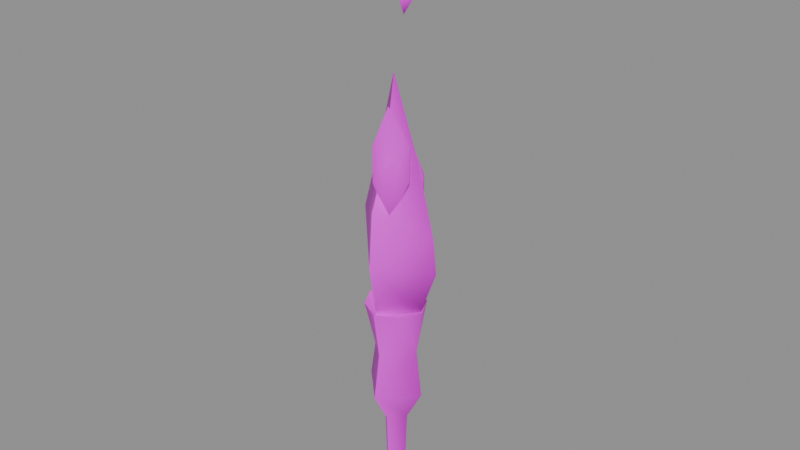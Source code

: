 # Source: flame.blend  (saved by Blender 5.2.45; exported with 4.5.12 LTS)
import bpy
from mathutils import Matrix  # noqa: F401  (used for matrix-valued properties, if any)

bpy.ops.wm.read_factory_settings(use_empty=True)
scene = bpy.context.scene
scene.name = 'Scene'

# ---- collections
col_anchors = bpy.data.collections.new('anchors'); scene.collection.children.link(col_anchors)

# ---- images (referenced by path relative to the original .blend; pixels are not part of the script)
import os
ASSET_DIR = os.environ.get("B2B_ASSET_DIR", "")  # directory of the original .blend (textures are referenced by path, not embedded)
HERE = os.path.dirname(os.path.abspath(__file__))  # packed textures are extracted next to this script under _unpacked/

def load_image(name, relpath, width, height, colorspace="sRGB"):
    """Load a texture the original file referenced (path relative to the .blend, or extracted next to this script)."""
    p = next((c for c in (os.path.join(HERE, relpath), os.path.join(ASSET_DIR, relpath)) if relpath and os.path.exists(c)), "")
    if p:
        img = bpy.data.images.load(p, check_existing=True)
        img.name = name
    else:  # same state as the original file: an image datablock whose file is absent (Cycles renders it pink)
        img = bpy.data.images.new(name, width, height)
        img.source = "FILE"
        img.filepath = "//" + (relpath or name)
    img.colorspace_settings.name = colorspace
    return img
img_flame_skin0 = load_image('flame_skin0', 'flame_skin0.png', 1024, 1024, 'sRGB')

# ---- materials (node trees are filled in below, after node groups)
mat_flame = bpy.data.materials.new('flame')

# ---- material node trees
mat_flame.use_nodes = True; mat_flame.node_tree.nodes.clear()
_N = mat_flame.node_tree.nodes; _L = mat_flame.node_tree.links
n0 = _N.new('ShaderNodeBsdfPrincipled'); n0.name = 'Principled BSDF'; n0.location = (-200, 100)
n0.inputs[10].default_value = 0.005
n1 = _N.new('ShaderNodeOutputMaterial'); n1.name = 'Material Output'; n1.location = (200, 100)
n2 = _N.new('ShaderNodeTexImage'); n2.name = 'Image Texture'; n2.location = (0, 0)
n2.image = img_flame_skin0
n2.interpolation = 'Closest'
_L.new(n0.outputs[0], n1.inputs[0])
_L.new(n2.outputs[0], n0.inputs[0])
n1.is_active_output = True

# ---- meshes
me_flame = bpy.data.meshes.new('flame')
me_flame.from_pydata([(0.5665, -0.8454, 18.15), (-0.009926, -1.097, 12.18), (1.445, 0.3886, 12.18), (1.884, -0.01434, 1.284), (-0.009926, -1.953, 1.284), (-0.009926, 1.774, 1.284), (3.037, 0.3382, 4.797), (-0.009926, -2.608, 5.5), (-0.3119, 1.421, 11.12), (-0.009926, -2.306, 9.189), (2.872, 0.2375, 7.257), (-1.767, -0.01434, 1.284), (-2.7, 0.3382, 4.621), (-2.81, 0.2375, 7.959), (-1.767, 0.3886, 12.18), (-0.009926, 3.108, 6.378), (-0.009926, 2.781, 8.838), (-0.6138, 0.2375, 26.41), (-1.108, 0.2375, 27.81), (-0.3393, 0.9678, 27.81), (-0.3393, 0.2375, 28.86), (-0.3393, -0.4928, 27.81), (-0.6138, -0.01434, 12.35), (-1.108, -0.01434, 13.76), (-0.3393, 0.716, 13.76), (-0.3393, -0.01434, 14.81), (-0.3393, -0.7699, 13.76), (-0.6138, 1.472, 20.78), (-1.108, 1.472, 22.01), (-0.3393, 2.227, 22.01), (-0.3393, 1.472, 23.59), (-0.3393, 0.716, 22.01), (0.3744, 1.22, 22.01), (-1.135, 2.58, 12.7), (-0.6413, 1.421, 9.892), (0.292, 2.227, 9.716), (-0.4491, 2.151, 6.203), (-0.6962, 1.194, 8.486), (-1.657, 2.454, 8.311), (-0.2295, 3.134, 9.892), (-1.437, 2.403, 9.716), (0.5116, 1.925, 8.311), (-0.2295, 3.134, 8.486), (1.061, -1.953, 16.39), (-0.3393, -1.802, 13.41), (1.28, -1.752, 13.05), (0.4293, -1.148, 8.135), (-0.1746, -2.004, 11.12), (-0.1746, -0.3669, 10.77), (0.1548, -0.4425, 13.41), (1.418, -0.3669, 13.41), (1.39, -2.331, 10.77), (1.555, -0.5684, 11.12), (0.3744, 0.2375, 27.81), (0.3744, -0.01434, 13.76), (-0.009926, 0.9678, -14.0), (-0.9982, -0.01434, -6.973), (-0.009926, 0.9678, -6.973), (-0.7511, -0.01434, -14.0), (-0.009926, 2.227, -4.689), (-2.261, -0.01434, -4.689), (-0.009926, 1.975, -1.527), (-1.739, -0.01434, -1.527), (-0.009926, -1.022, -6.973), (-0.009926, -2.256, -4.689), (-1.465, -1.475, 1.811), (-2.261, -0.01434, 1.811), (-1.465, 1.446, 1.811), (-0.009926, 2.227, 1.811), (0.9783, -0.01434, -6.973), (0.7313, -0.01434, -14.0), (2.214, -0.01434, -4.689), (1.747, -0.01434, -1.527), (1.445, 1.446, 1.811), (-0.009926, -0.7699, -14.0), (-0.009926, -1.752, -1.527), (1.445, -1.475, 1.811), (-0.009926, -0.01434, 1.284), (-0.009926, -2.256, 1.811), (2.214, -0.01434, 1.811)], [], [(2, 0, 1), (5, 3, 4), (3, 6, 7), (4, 3, 7), (2, 8, 0), (10, 9, 7), (6, 10, 7), (10, 2, 9), (2, 1, 9), (11, 5, 4), (11, 4, 7), (12, 11, 7), (9, 13, 7), (13, 12, 7), (14, 13, 9), (1, 14, 9), (0, 14, 1), (15, 5, 12), (5, 11, 12), (15, 12, 13), (16, 15, 13), (16, 13, 14), (8, 16, 14), (8, 14, 0), (5, 15, 6), (3, 5, 6), (6, 15, 10), (15, 16, 10), (10, 16, 2), (16, 8, 2), (19, 17, 18), (19, 18, 20), (20, 18, 21), (18, 17, 21), (24, 22, 23), (24, 23, 25), (25, 23, 26), (23, 22, 26), (29, 27, 28), (29, 28, 30), (30, 28, 31), (29, 30, 32), (28, 27, 31), (35, 33, 34), (38, 36, 37), (33, 39, 40), (41, 35, 37), (35, 34, 37), (42, 36, 38), (42, 38, 40), (39, 42, 40), (36, 42, 41), (40, 38, 37), (34, 40, 37), (33, 40, 34), (35, 39, 33), (42, 35, 41), (42, 39, 35), (36, 41, 37), (45, 43, 44), (48, 46, 47), (50, 49, 43), (51, 45, 47), (47, 45, 44), (52, 46, 48), (49, 52, 48), (50, 52, 49), (46, 52, 51), (49, 48, 47), (49, 47, 44), (43, 49, 44), (45, 50, 43), (52, 50, 45), (52, 45, 51), (46, 51, 47), (17, 19, 53), (53, 20, 21), (17, 53, 21), (53, 19, 20), (22, 24, 54), (54, 25, 26), (22, 54, 26), (54, 24, 25), (27, 29, 32), (32, 30, 31), (27, 32, 31), (57, 55, 56), (55, 58, 56), (61, 59, 60), (61, 60, 62), (56, 63, 64), (60, 56, 64), (66, 62, 65), (59, 56, 60), (59, 57, 56), (68, 61, 67), (70, 57, 69), (55, 57, 70), (69, 59, 71), (57, 59, 69), (59, 61, 71), (71, 61, 72), (61, 73, 72), (70, 69, 63), (74, 70, 63), (69, 71, 64), (63, 69, 64), (72, 75, 64), (71, 72, 64), (72, 76, 75), (56, 58, 63), (58, 74, 63), (62, 60, 64), (75, 62, 64), (77, 66, 65), (77, 67, 66), (55, 70, 74), (58, 55, 74), (73, 68, 77), (76, 77, 78), (77, 65, 78), (73, 77, 79), (72, 73, 79), (61, 68, 73), (65, 75, 78), (65, 62, 75), (72, 79, 76), (79, 77, 76), (75, 76, 78), (67, 61, 62), (67, 62, 66), (68, 67, 77)])
me_flame.polygons.foreach_set('use_smooth', [True] * 132)
_k = set([(0, 1), (0, 8), (1, 9), (4, 5), (4, 7), (5, 15), (7, 9), (8, 16), (15, 16), (17, 19), (17, 21), (19, 20), (20, 21), (22, 24), (22, 26), (24, 25), (25, 26), (27, 29), (27, 31), (29, 30), (30, 31), (33, 34), (33, 39), (34, 37), (36, 37), (36, 42), (39, 42), (43, 44), (43, 50), (44, 47), (46, 47), (46, 52), (50, 52), (55, 57), (55, 58), (55, 70), (57, 59), (58, 74), (59, 61), (61, 68), (63, 64), (63, 74), (64, 75), (65, 66), (65, 78), (66, 67), (67, 68), (68, 73), (70, 74), (73, 79), (75, 78), (76, 78), (76, 79)])
me_flame.attributes.new('sharp_edge', 'BOOLEAN', 'EDGE').data.foreach_set('value', [ (min(e.vertices), max(e.vertices)) in _k for e in me_flame.edges])
_uv = me_flame.uv_layers.new(name='UVMap')
_uv.uv.foreach_set('vector', [0.459, 0.5742, 0.4629, 0.8867, 0.4121, 0.5898, 0.5059, 0.05078, 0.4629, 0.05859, 0.416, 0.05078, 0.4629, 0.05859, 0.4629, 0.2305, 0.3809, 0.2695, 0.416, 0.05078, 0.4629, 0.05859, 0.3809, 0.2695, 0.459, 0.5742, 0.5176, 0.5664, 0.4629, 0.8867, 0.4629, 0.3867, 0.3926, 0.4648, 0.3809, 0.2695, 0.4629, 0.2305, 0.4629, 0.3867, 0.3809, 0.2695, 0.4629, 0.3867, 0.459, 0.5742, 0.3926, 0.4648, 0.459, 0.5742, 0.4121, 0.5898, 0.3926, 0.4648, 0.8848, 0.05859, 0.9277, 0.05078, 0.8379, 0.05078, 0.8848, 0.05859, 0.8379, 0.05078, 0.8027, 0.2695, 0.8848, 0.2148, 0.8848, 0.05859, 0.8027, 0.2695, 0.8145, 0.4648, 0.8848, 0.3867, 0.8027, 0.2695, 0.8848, 0.3867, 0.8848, 0.2148, 0.8027, 0.2695, 0.8848, 0.5898, 0.8848, 0.3867, 0.8145, 0.4648, 0.834, 0.5898, 0.8848, 0.5898, 0.8145, 0.4648, 0.8848, 0.8789, 0.8848, 0.5898, 0.834, 0.5898, 0.9629, 0.2695, 0.9277, 0.05078, 0.8848, 0.2148, 0.9277, 0.05078, 0.8848, 0.05859, 0.8848, 0.2148, 0.9629, 0.2695, 0.8848, 0.2148, 0.8848, 0.3867, 0.9551, 0.4336, 0.9629, 0.2695, 0.8848, 0.3867, 0.9551, 0.4336, 0.8848, 0.3867, 0.8848, 0.5898, 0.9395, 0.5664, 0.9551, 0.4336, 0.8848, 0.5898, 0.9395, 0.5664, 0.8848, 0.5898, 0.8848, 0.8789, 0.5059, 0.05078, 0.541, 0.2695, 0.4629, 0.2305, 0.4629, 0.05859, 0.5059, 0.05078, 0.4629, 0.2305, 0.4629, 0.2305, 0.541, 0.2695, 0.4629, 0.3867, 0.541, 0.2695, 0.5332, 0.4336, 0.4629, 0.3867, 0.4629, 0.3867, 0.5332, 0.4336, 0.459, 0.5742, 0.5332, 0.4336, 0.5176, 0.5664, 0.459, 0.5742, 0.7402, 0.9023, 0.7246, 0.8398, 0.7246, 0.9023, 0.7402, 0.9023, 0.7246, 0.9023, 0.7246, 0.9648, 0.7246, 0.9648, 0.7246, 0.9023, 0.7051, 0.9023, 0.7246, 0.9023, 0.7246, 0.8398, 0.7051, 0.9023, 0.752, 0.6836, 0.7324, 0.6211, 0.7324, 0.6836, 0.752, 0.6836, 0.7324, 0.6836, 0.7324, 0.7539, 0.7324, 0.7539, 0.7324, 0.6836, 0.7168, 0.6836, 0.7324, 0.6836, 0.7324, 0.6211, 0.7168, 0.6836, 0.8184, 0.918, 0.7988, 0.8477, 0.7988, 0.918, 0.8184, 0.918, 0.7988, 0.918, 0.7988, 0.9727, 0.7988, 0.9727, 0.7988, 0.918, 0.7832, 0.918, 0.3965, 0.9102, 0.377, 0.9727, 0.377, 0.9102, 0.7988, 0.918, 0.7988, 0.8477, 0.7832, 0.918, 0.6387, 0.2617, 0.6387, 0.418, 0.6074, 0.2695, 0.6348, 0.6523, 0.6348, 0.5273, 0.6074, 0.6758, 0.6426, 0.9023, 0.6621, 0.7539, 0.6348, 0.7539, 0.6309, 0.1758, 0.6387, 0.2617, 0.6035, 0.1914, 0.6387, 0.2617, 0.6074, 0.2695, 0.6035, 0.1914, 0.6621, 0.6758, 0.6348, 0.5273, 0.6348, 0.6523, 0.6621, 0.6758, 0.6348, 0.6523, 0.6348, 0.7539, 0.6621, 0.7539, 0.6621, 0.6758, 0.6348, 0.7539, 0.6309, 0.04297, 0.6582, 0.1914, 0.6309, 0.1758, 0.6348, 0.7539, 0.6348, 0.6523, 0.6074, 0.6758, 0.6113, 0.7539, 0.6348, 0.7539, 0.6074, 0.6758, 0.6426, 0.9023, 0.6348, 0.7539, 0.6113, 0.7539, 0.6387, 0.2617, 0.6582, 0.2695, 0.6387, 0.418, 0.6582, 0.1914, 0.6387, 0.2617, 0.6309, 0.1758, 0.6582, 0.1914, 0.6582, 0.2695, 0.6387, 0.2617, 0.6309, 0.04297, 0.6309, 0.1758, 0.6035, 0.1914, 0.3145, 0.2773, 0.3105, 0.4414, 0.291, 0.2852, 0.7363, 0.1602, 0.7324, 0.03516, 0.709, 0.168, 0.7598, 0.2773, 0.7363, 0.2773, 0.7324, 0.4336, 0.3145, 0.1758, 0.3145, 0.2773, 0.2871, 0.1836, 0.2871, 0.1836, 0.3145, 0.2773, 0.291, 0.2852, 0.7598, 0.168, 0.7324, 0.03516, 0.7363, 0.1602, 0.7363, 0.2773, 0.7598, 0.168, 0.7363, 0.1602, 0.7598, 0.2773, 0.7598, 0.168, 0.7363, 0.2773, 0.3105, 0.04297, 0.3379, 0.1836, 0.3145, 0.1758, 0.7363, 0.2773, 0.7363, 0.1602, 0.709, 0.168, 0.7363, 0.2773, 0.709, 0.168, 0.7129, 0.2773, 0.7324, 0.4336, 0.7363, 0.2773, 0.7129, 0.2773, 0.3145, 0.2773, 0.3379, 0.2852, 0.3105, 0.4414, 0.3379, 0.1836, 0.3379, 0.2852, 0.3145, 0.2773, 0.3379, 0.1836, 0.3145, 0.2773, 0.3145, 0.1758, 0.3105, 0.04297, 0.3145, 0.1758, 0.2871, 0.1836, 0.3027, 0.832, 0.3184, 0.9023, 0.3027, 0.9023, 0.3027, 0.9023, 0.3027, 0.957, 0.2871, 0.9023, 0.3027, 0.832, 0.3027, 0.9023, 0.2871, 0.9023, 0.3027, 0.9023, 0.3184, 0.9023, 0.3027, 0.957, 0.3105, 0.6211, 0.3262, 0.6836, 0.3105, 0.6836, 0.3105, 0.6836, 0.3105, 0.7461, 0.291, 0.6836, 0.3105, 0.6211, 0.3105, 0.6836, 0.291, 0.6836, 0.3105, 0.6836, 0.3262, 0.6836, 0.3105, 0.7461, 0.377, 0.8477, 0.3965, 0.9102, 0.377, 0.9102, 0.377, 0.9102, 0.377, 0.9727, 0.3613, 0.9102, 0.377, 0.8477, 0.377, 0.9102, 0.3613, 0.9102, 0.2246, 0.4336, 0.2207, 0.05859, 0.2051, 0.4336, 0.2207, 0.05859, 0.2051, 0.05859, 0.2051, 0.4336, 0.248, 0.7305, 0.2559, 0.5586, 0.2051, 0.5586, 0.248, 0.7305, 0.2051, 0.5586, 0.2051, 0.7305, 0.2051, 0.4336, 0.1816, 0.4336, 0.1504, 0.5586, 0.2051, 0.5586, 0.2051, 0.4336, 0.1504, 0.5586, 0.2051, 0.9102, 0.2051, 0.7305, 0.1777, 0.9102, 0.2559, 0.5586, 0.2051, 0.4336, 0.2051, 0.5586, 0.2559, 0.5586, 0.2246, 0.4336, 0.2051, 0.4336, 0.2559, 0.9102, 0.248, 0.7305, 0.2285, 0.9102, 0.06836, 0.05859, 0.0918, 0.4336, 0.06836, 0.4336, 0.08789, 0.05859, 0.0918, 0.4336, 0.06836, 0.05859, 0.06836, 0.4336, 0.1191, 0.5586, 0.06836, 0.5586, 0.0918, 0.4336, 0.1191, 0.5586, 0.06836, 0.4336, 0.1191, 0.5586, 0.1152, 0.7305, 0.06836, 0.5586, 0.06836, 0.5586, 0.1152, 0.7305, 0.06836, 0.7305, 0.1152, 0.7305, 0.0957, 0.9102, 0.06836, 0.7305, 0.06836, 0.05859, 0.06836, 0.4336, 0.04492, 0.4336, 0.04883, 0.05859, 0.06836, 0.05859, 0.04492, 0.4336, 0.06836, 0.4336, 0.06836, 0.5586, 0.01758, 0.5586, 0.04492, 0.4336, 0.06836, 0.4336, 0.01758, 0.5586, 0.06836, 0.7305, 0.02539, 0.7305, 0.01758, 0.5586, 0.06836, 0.5586, 0.06836, 0.7305, 0.01758, 0.5586, 0.06836, 0.7305, 0.04102, 0.9102, 0.02539, 0.7305, 0.2051, 0.4336, 0.2051, 0.05859, 0.1816, 0.4336, 0.2051, 0.05859, 0.1816, 0.05859, 0.1816, 0.4336, 0.2051, 0.7305, 0.2051, 0.5586, 0.1504, 0.5586, 0.1582, 0.7305, 0.2051, 0.7305, 0.1504, 0.5586, 0.06836, 0.8555, 0.01758, 0.9102, 0.06836, 0.9102, 0.06836, 0.8555, 0.06836, 0.9102, 0.01758, 0.9102, 0.06836, 0.08984, 0.08789, 0.07422, 0.06836, 0.05859, 0.05273, 0.07422, 0.06836, 0.08984, 0.06836, 0.05859, 0.06836, 0.9102, 0.123, 0.9102, 0.06836, 0.8555, 0.06836, 0.9102, 0.06836, 0.8555, 0.01758, 0.9102, 0.06836, 0.8555, 0.06836, 0.9102, 0.01758, 0.9102, 0.06836, 0.9102, 0.06836, 0.8555, 0.123, 0.9102, 0.06836, 0.7305, 0.0957, 0.9102, 0.06836, 0.9102, 0.1152, 0.7305, 0.1191, 0.9102, 0.0957, 0.9102, 0.1777, 0.9102, 0.1582, 0.7305, 0.1504, 0.9102, 0.1777, 0.9102, 0.2051, 0.7305, 0.1582, 0.7305, 0.06836, 0.7305, 0.06836, 0.9102, 0.04102, 0.9102, 0.123, 0.9102, 0.06836, 0.8555, 0.06836, 0.9102, 0.02539, 0.7305, 0.04102, 0.9102, 0.01758, 0.9102, 0.2285, 0.9102, 0.248, 0.7305, 0.2051, 0.7305, 0.2285, 0.9102, 0.2051, 0.7305, 0.2051, 0.9102, 0.123, 0.9102, 0.06836, 0.9102, 0.06836, 0.8555])
me_flame.materials.append(mat_flame)
me_flame.update()

# ---- objects
ob_flame = bpy.data.objects.new('flame', me_flame)

# ---- transforms, parenting, visibility, modifiers, constraints
ob_flame.location = (0.0, 0.0, 0.0)

# ---- collection membership
scene.collection.objects.link(ob_flame)

# ---- scene / render settings (as saved in the file)
scene.frame_start = 1; scene.frame_end = 9; scene.frame_set(1)
scene.render.engine = 'BLENDER_EEVEE_NEXT'
scene.render.bake_bias = 0.0
scene.render.bake_samples = 0
scene.render.compositor_device = 'GPU'
scene.eevee.use_volume_custom_range = False
scene.eevee.fast_gi_thickness_near = 0.1
scene.eevee.fast_gi_thickness_far = 0.0
scene.eevee.ray_tracing_options.screen_trace_thickness = 0.1
bpy.context.view_layer.update()

# ---- added for rendering (the .blend has no active camera and no usable light): camera, sun + grey world if the file has none
cam_auto = bpy.data.cameras.new('AutoCamera')
cam_auto.lens = 50.0
cam_auto.sensor_width = 36.0
cam_auto.clip_end = 1000.0
ob_auto_camera = bpy.data.objects.new('AutoCamera', cam_auto)
scene.collection.objects.link(ob_auto_camera)
ob_auto_camera.location = (40.4911, -48.1904, 39.7343)
ob_auto_camera.rotation_euler = (1.09748, -7.21219e-08, 0.694738)
scene.camera = ob_auto_camera
light_auto_sun = bpy.data.lights.new('AutoSun', 'SUN')
light_auto_sun.energy = 3.0
light_auto_sun.angle = 0.0523599
ob_auto_sun = bpy.data.objects.new('AutoSun', light_auto_sun)
scene.collection.objects.link(ob_auto_sun)
ob_auto_sun.rotation_euler = (0.872665, 0.174533, 0.523599)
if scene.world is None:
    world_auto = bpy.data.worlds.new('AutoWorld')
    world_auto.color = (0.3, 0.3, 0.3)
    scene.world = world_auto
bpy.context.view_layer.update()
